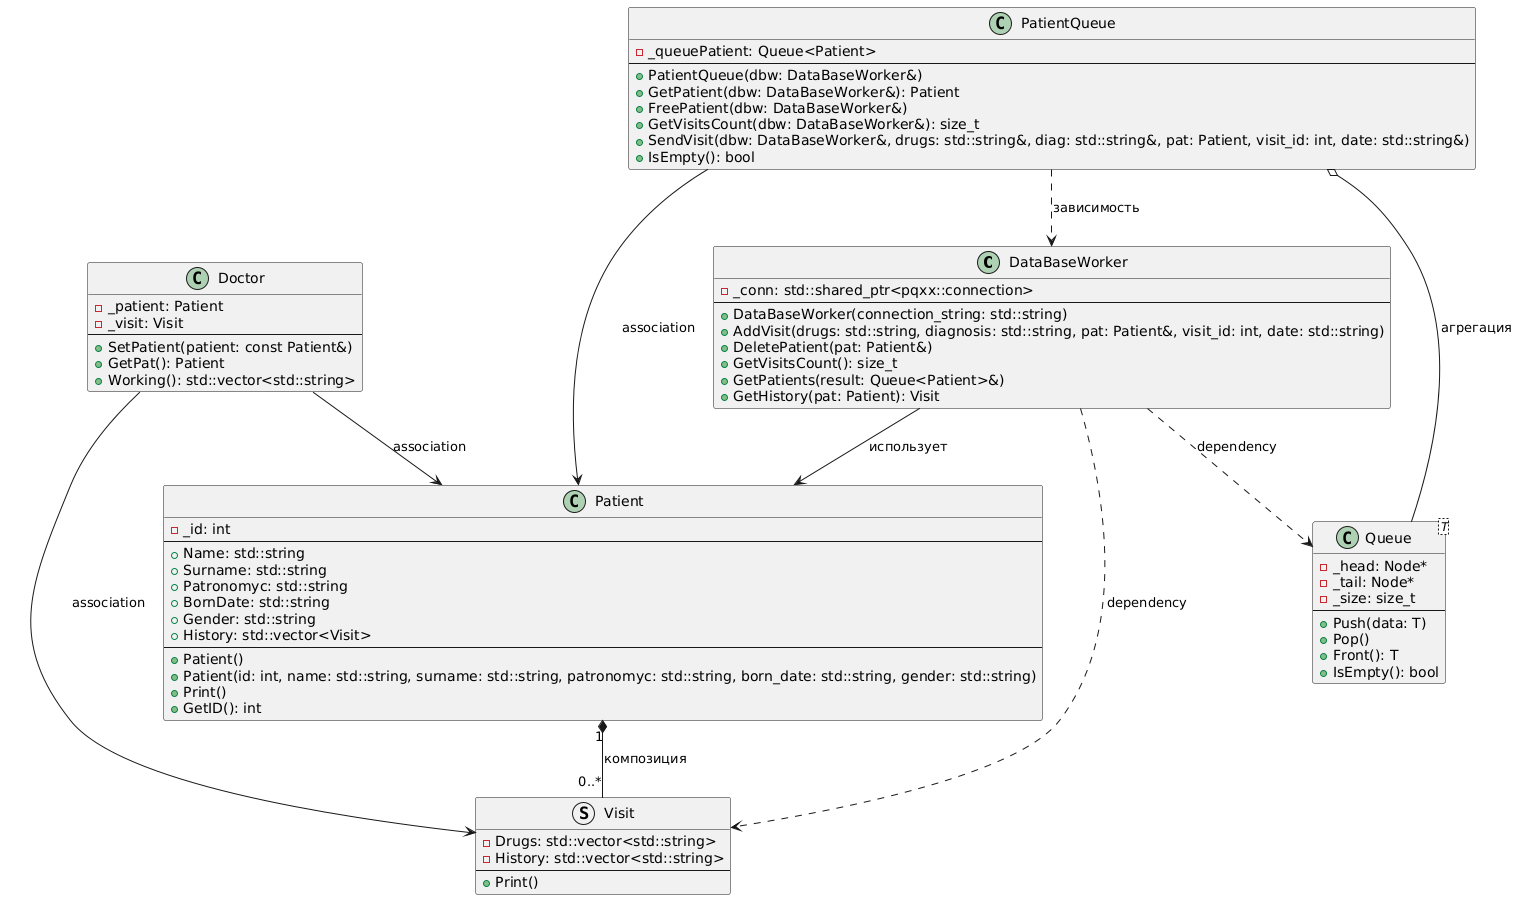

The diagram above was rendered by PlantUML. Its source (embedded in the PNG):
@startuml
'### Классы ###
class DataBaseWorker {
  - _conn: std::shared_ptr<pqxx::connection>
  --
  + DataBaseWorker(connection_string: std::string)
  + AddVisit(drugs: std::string, diagnosis: std::string, pat: Patient&, visit_id: int, date: std::string)
  + DeletePatient(pat: Patient&)
  + GetVisitsCount(): size_t
  + GetPatients(result: Queue<Patient>&)
  + GetHistory(pat: Patient): Visit
}

class Doctor {
  - _patient: Patient
  - _visit: Visit
  --
  + SetPatient(patient: const Patient&)
  + GetPat(): Patient
  + Working(): std::vector<std::string>
}

class Patient {
  - _id: int
  --
  + Name: std::string
  + Surname: std::string
  + Patronomyc: std::string
  + BornDate: std::string
  + Gender: std::string
  + History: std::vector<Visit>
  --
  + Patient()
  + Patient(id: int, name: std::string, surname: std::string, patronomyc: std::string, born_date: std::string, gender: std::string)
  + Print()
  + GetID(): int
}

class PatientQueue {
  - _queuePatient: Queue<Patient>
  --
  + PatientQueue(dbw: DataBaseWorker&)
  + GetPatient(dbw: DataBaseWorker&): Patient
  + FreePatient(dbw: DataBaseWorker&)
  + GetVisitsCount(dbw: DataBaseWorker&): size_t
  + SendVisit(dbw: DataBaseWorker&, drugs: std::string&, diag: std::string&, pat: Patient, visit_id: int, date: std::string&)
  + IsEmpty(): bool
}

class Queue<T> {
  - _head: Node*
  - _tail: Node*
  - _size: size_t
  --
  + Push(data: T)
  + Pop()
  + Front(): T
  + IsEmpty(): bool
}

struct Visit {
  - Drugs: std::vector<std::string>
  - History: std::vector<std::string>
  --
  + Print()
}

'### Связи ###
DataBaseWorker --> Patient : использует
DataBaseWorker ..> "Queue" : dependency
DataBaseWorker ..> Visit : dependency

Doctor --> Patient : association
Doctor --> Visit : association 

Patient "1" *-- "0..*" Visit : композиция

PatientQueue o-- "Queue" : агрегация
PatientQueue ..> DataBaseWorker : зависимость
PatientQueue --> Patient : association
@enduml